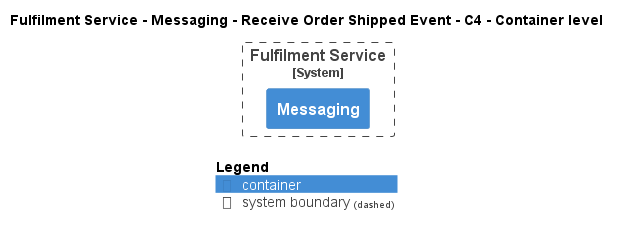

The diagram above was rendered by PlantUML. Its source (embedded in the PNG):
@startuml
!pragma layout smetana
!include ..\..\..\..\..\..\..\.c4s\C4_Container.puml

AddElementTag("c4interflow:lifecycle:new", $bgColor=green, $fontColor=#ffffff, $borderColor=green, $shadowing="False")
AddElementTag("c4interflow:lifecycle:changed", $bgColor=orange, $fontColor=#ffffff, $borderColor=orange, $shadowing="False")
AddElementTag("c4interflow:lifecycle:removed", $bgColor=red, $fontColor=#ffffff, $borderColor=red, $shadowing="False")

AddRelTag("c4interflow:lifecycle:new", $textColor=green, $lineColor=green)
AddRelTag("c4interflow:lifecycle:changed", $textColor=orange, $lineColor=orange)
AddRelTag("c4interflow:lifecycle:removed", $textColor=red, $lineColor=red)

SHOW_PERSON_PORTRAIT()
LAYOUT_TOP_DOWN()

skinparam linetype polyline

title Fulfilment Service - Messaging - Receive Order Shipped Event - C4 - Container level


System_Boundary(ECommercePlatform.SoftwareSystems.FulfilmentService, "Fulfilment Service") {
    Container(ECommercePlatform.SoftwareSystems.FulfilmentService.Containers.Messaging, "Messaging", "", "")
}



SHOW_LEGEND()
@enduml